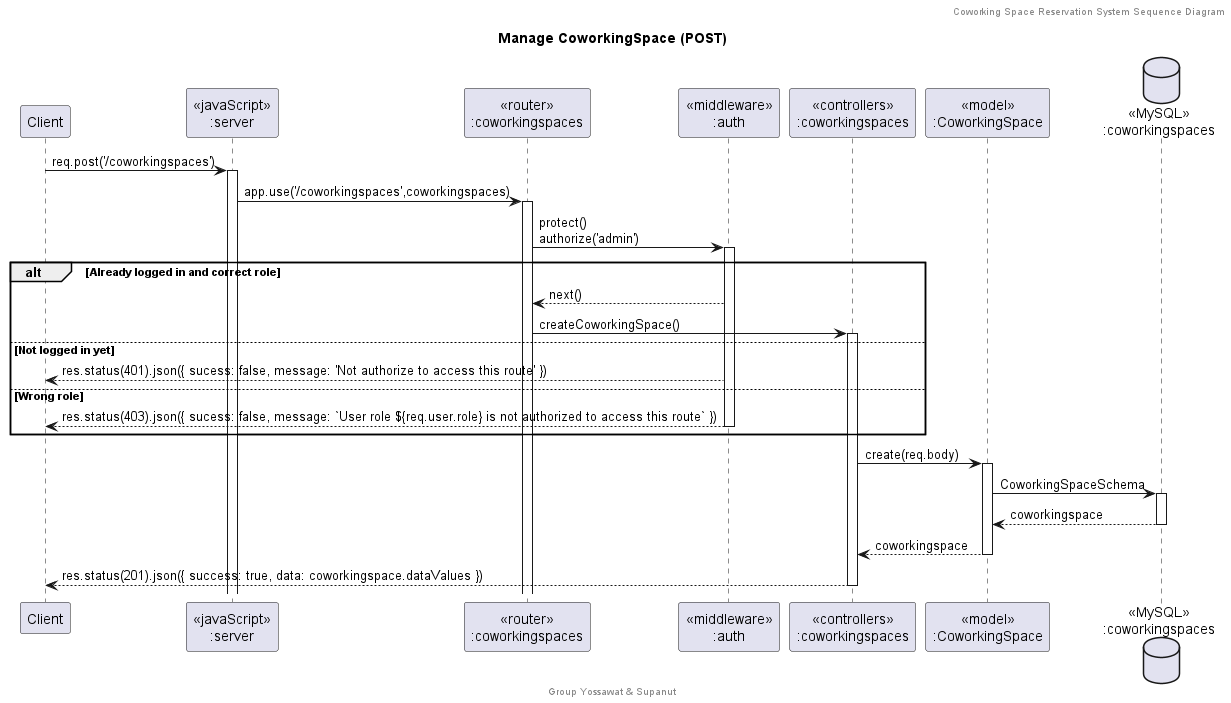

The diagram above was rendered by PlantUML. Its source (embedded in the PNG):
@startuml Manage CoworkingSpace (POST)

header Coworking Space Reservation System Sequence Diagram
footer Group Yossawat & Supanut
title "Manage CoworkingSpace (POST)"

participant "Client" as client
participant "<<javaScript>>\n:server" as server
participant "<<router>>\n:coworkingspaces" as routerCoworkingSpaces
participant "<<middleware>>\n:auth" as middleware
participant "<<controllers>>\n:coworkingspaces" as controllersCoworkingSpaces
participant "<<model>>\n:CoworkingSpace" as modelCoworkingSpace
database "<<MySQL>>\n:coworkingspaces" as CoworkingSpacesDatabase

client->server ++:req.post('/coworkingspaces')
server->routerCoworkingSpaces ++:app.use('/coworkingspaces',coworkingspaces)
routerCoworkingSpaces -> middleware ++:protect()\nauthorize('admin')
alt Already logged in and correct role
    middleware --> routerCoworkingSpaces : next()
    routerCoworkingSpaces -> controllersCoworkingSpaces ++: createCoworkingSpace()
else Not logged in yet
    middleware --> client : res.status(401).json({ sucess: false, message: 'Not authorize to access this route' })
else Wrong role
    middleware --> client --: res.status(403).json({ sucess: false, message: `User role ${req.user.role} is not authorized to access this route` })
end
controllersCoworkingSpaces-> modelCoworkingSpace ++:create(req.body)
modelCoworkingSpace -> CoworkingSpacesDatabase ++: CoworkingSpaceSchema
CoworkingSpacesDatabase --> modelCoworkingSpace --: coworkingspace
controllersCoworkingSpaces <-- modelCoworkingSpace --:coworkingspace
controllersCoworkingSpaces --> client --: res.status(201).json({ success: true, data: coworkingspace.dataValues })

@enduml